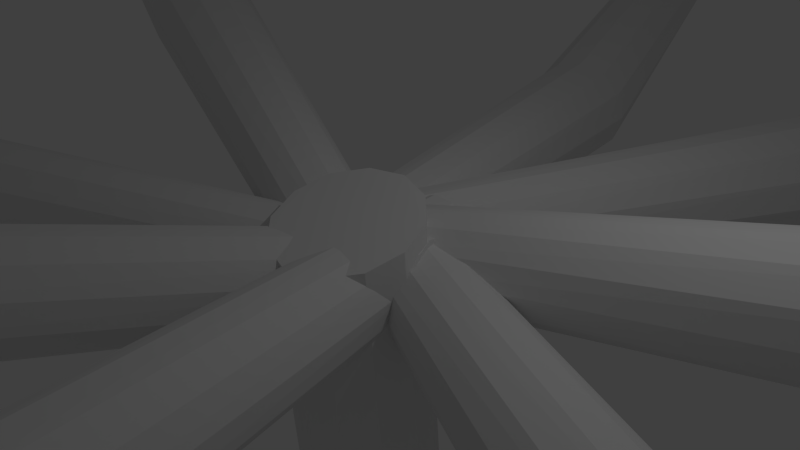# Source: petal2.blend  (saved by Blender 2.75.0; exported with 4.5.12 LTS)
import bpy
from mathutils import Matrix  # noqa: F401  (used for matrix-valued properties, if any)

bpy.ops.wm.read_factory_settings(use_empty=True)
scene = bpy.context.scene
scene.name = 'Scene'

# ---- collections
col_collection_1 = bpy.data.collections.new('Collection 1'); scene.collection.children.link(col_collection_1)

# ---- world
world_world = bpy.data.worlds.new('World'); scene.world = world_world
world_world.color = (0.05088, 0.05088, 0.05088)
world_world.use_sun_shadow = False
world_world.sun_shadow_jitter_overblur = 0.0
world_world.cycles.sampling_method = 'MANUAL'
world_world.cycles.sample_map_resolution = 256

# ---- cameras
cam_camera = bpy.data.cameras.new('Camera')
cam_camera.clip_end = 100.0
cam_camera.lens = 35.0
cam_camera.sensor_width = 32.0
cam_camera.sensor_height = 18.0
cam_camera.ortho_scale = 7.314
cam_camera.dof.focus_distance = 0.0
cam_camera.dof.aperture_fstop = 128.0

# ---- lights
light_lamp = bpy.data.lights.new('Lamp', 'POINT')
light_lamp.transmission_factor = 0.0
light_lamp.cutoff_distance = 30.0
light_lamp.energy = 100.0
light_lamp.shadow_buffer_clip_start = 1.001
light_lamp.shadow_soft_size = 0.1
light_lamp.shadow_maximum_resolution = 0.006
light_lamp.use_absolute_resolution = True
light_lamp.cycles.use_multiple_importance_sampling = False

# ---- meshes
me_cylinder_008 = bpy.data.meshes.new('Cylinder.008')
me_cylinder_008.from_pydata([(0.6135, -2.282, -8.51), (0.02273, 0.5297, 0.8163), (1.093, -2.462, -8.437), (0.3, 0.4473, 0.8427), (1.412, -2.843, -8.292), (0.4969, 0.2451, 0.9112), (1.483, -3.324, -8.113), (0.5606, -0.02283, 1.004), (1.289, -3.775, -7.95), (0.4742, -0.2846, 1.095), (0.8813, -4.075, -7.844), (0.2606, -0.4702, 1.161), (0.3687, -4.145, -7.826), (-0.02273, -0.5297, 1.184), (-0.1111, -3.965, -7.899), (-0.3, -0.4473, 1.157), (-0.4296, -3.584, -8.044), (-0.4969, -0.2451, 1.089), (-0.5013, -3.103, -8.222), (-0.5606, 0.02283, 0.9965), (-0.3071, -2.652, -8.386), (-0.4742, 0.2846, 0.9051), (0.1009, -2.351, -8.491), (-0.2606, 0.4702, 0.8391), (-0.4128, -6.307, -18.08), (0.04246, -6.553, -18.07), (0.3209, -6.975, -17.96), (0.3478, -7.46, -17.78), (0.116, -7.877, -17.58), (-0.3124, -8.116, -17.41), (-0.8226, -8.112, -17.33), (-1.278, -7.866, -17.34), (-1.556, -7.445, -17.45), (-1.583, -6.96, -17.63), (-1.351, -6.542, -17.83), (-0.923, -6.303, -18.0), (-3.298, -9.755, -28.01), (-2.703, -10.15, -28.04), (-2.362, -10.77, -27.91), (-2.366, -11.44, -27.66), (-2.714, -11.98, -27.35), (-3.312, -12.25, -27.06), (-4.002, -12.18, -26.88), (-4.596, -11.78, -26.85), (-4.938, -11.17, -26.98), (-4.934, -10.5, -27.23), (-4.586, -9.953, -27.55), (-3.987, -9.681, -27.83), (-4.895, -10.76, -32.44), (-4.026, -11.34, -32.49), (-3.527, -12.24, -32.3), (-3.533, -13.22, -31.93), (-4.041, -14.01, -31.47), (-4.916, -14.41, -31.05), (-5.923, -14.3, -30.79), (-6.792, -13.72, -30.74), (-7.291, -12.82, -30.93), (-7.285, -11.84, -31.3), (-6.777, -11.05, -31.76), (-5.902, -10.65, -32.17), (-5.362, -11.33, -33.97), (-4.493, -11.92, -34.02), (-3.995, -12.82, -33.83), (-4.0, -13.8, -33.46), (-4.509, -14.59, -33.0), (-5.384, -14.99, -32.58), (-6.39, -14.88, -32.32), (-7.259, -14.3, -32.27), (-7.758, -13.4, -32.46), (-7.752, -12.42, -32.83), (-7.244, -11.62, -33.29), (-6.369, -11.23, -33.71), (-6.073, -12.66, -35.31), (-5.546, -13.02, -35.34), (-5.244, -13.56, -35.23), (-5.247, -14.16, -35.0), (-5.555, -14.64, -34.73), (-6.086, -14.88, -34.47), (-6.697, -14.81, -34.31), (-7.224, -14.46, -34.28), (-7.527, -13.91, -34.4), (-7.523, -13.32, -34.62), (-7.215, -12.84, -34.9), (-6.684, -12.6, -35.15)], [], [(0, 1, 3, 2), (2, 3, 5, 4), (4, 5, 7, 6), (6, 7, 9, 8), (8, 9, 11, 10), (10, 11, 13, 12), (12, 13, 15, 14), (14, 15, 17, 16), (16, 17, 19, 18), (18, 19, 21, 20), (3, 1, 23, 21, 19, 17, 15, 13, 11, 9, 7, 5), (22, 23, 1, 0), (20, 21, 23, 22), (8, 10, 29, 28), (28, 29, 41, 40), (6, 8, 28, 27), (22, 0, 24, 35), (0, 2, 25, 24), (4, 6, 27, 26), (20, 22, 35, 34), (2, 4, 26, 25), (18, 20, 34, 33), (16, 18, 33, 32), (14, 16, 32, 31), (12, 14, 31, 30), (10, 12, 30, 29), (40, 41, 53, 52), (35, 24, 36, 47), (25, 26, 38, 37), (32, 33, 45, 44), (29, 30, 42, 41), (26, 27, 39, 38), (33, 34, 46, 45), (30, 31, 43, 42), (27, 28, 40, 39), (34, 35, 47, 46), (24, 25, 37, 36), (31, 32, 44, 43), (55, 56, 68, 67), (47, 36, 48, 59), (37, 38, 50, 49), (44, 45, 57, 56), (41, 42, 54, 53), (38, 39, 51, 50), (45, 46, 58, 57), (42, 43, 55, 54), (39, 40, 52, 51), (46, 47, 59, 58), (36, 37, 49, 48), (43, 44, 56, 55), (60, 61, 73, 72), (52, 53, 65, 64), (59, 48, 60, 71), (49, 50, 62, 61), (56, 57, 69, 68), (53, 54, 66, 65), (50, 51, 63, 62), (57, 58, 70, 69), (54, 55, 67, 66), (51, 52, 64, 63), (58, 59, 71, 70), (48, 49, 61, 60), (72, 73, 74, 75, 76, 77, 78, 79, 80, 81, 82, 83), (67, 68, 80, 79), (64, 65, 77, 76), (71, 60, 72, 83), (61, 62, 74, 73), (68, 69, 81, 80), (65, 66, 78, 77), (62, 63, 75, 74), (69, 70, 82, 81), (66, 67, 79, 78), (63, 64, 76, 75), (70, 71, 83, 82)])
me_cylinder_008.use_remesh_preserve_volume = False
me_cylinder_008.use_remesh_preserve_attributes = False
me_cylinder_008.use_mirror_vertex_groups = False
me_cylinder_008.update()
me_cylinder_007 = bpy.data.meshes.new('Cylinder.007')
me_cylinder_007.from_pydata([(0.6135, -2.282, -8.51), (0.02273, 0.5297, 0.8163), (1.093, -2.462, -8.437), (0.3, 0.4473, 0.8427), (1.412, -2.843, -8.292), (0.4969, 0.2451, 0.9112), (1.483, -3.324, -8.113), (0.5606, -0.02283, 1.004), (1.289, -3.775, -7.95), (0.4742, -0.2846, 1.095), (0.8813, -4.075, -7.844), (0.2606, -0.4702, 1.161), (0.3687, -4.145, -7.826), (-0.02273, -0.5297, 1.184), (-0.1111, -3.965, -7.899), (-0.3, -0.4473, 1.157), (-0.4296, -3.584, -8.044), (-0.4969, -0.2451, 1.089), (-0.5013, -3.103, -8.222), (-0.5606, 0.02283, 0.9965), (-0.3071, -2.652, -8.386), (-0.4742, 0.2846, 0.9051), (0.1009, -2.351, -8.491), (-0.2606, 0.4702, 0.8391), (-0.4128, -6.307, -18.08), (0.04246, -6.553, -18.07), (0.3209, -6.975, -17.96), (0.3478, -7.46, -17.78), (0.116, -7.877, -17.58), (-0.3124, -8.116, -17.41), (-0.8226, -8.112, -17.33), (-1.278, -7.866, -17.34), (-1.556, -7.445, -17.45), (-1.583, -6.96, -17.63), (-1.351, -6.542, -17.83), (-0.923, -6.303, -18.0), (-3.298, -9.755, -28.01), (-2.703, -10.15, -28.04), (-2.362, -10.77, -27.91), (-2.366, -11.44, -27.66), (-2.714, -11.98, -27.35), (-3.312, -12.25, -27.06), (-4.002, -12.18, -26.88), (-4.596, -11.78, -26.85), (-4.938, -11.17, -26.98), (-4.934, -10.5, -27.23), (-4.586, -9.953, -27.55), (-3.987, -9.681, -27.83), (-4.895, -10.76, -32.44), (-4.026, -11.34, -32.49), (-3.527, -12.24, -32.3), (-3.533, -13.22, -31.93), (-4.041, -14.01, -31.47), (-4.916, -14.41, -31.05), (-5.923, -14.3, -30.79), (-6.792, -13.72, -30.74), (-7.291, -12.82, -30.93), (-7.285, -11.84, -31.3), (-6.777, -11.05, -31.76), (-5.902, -10.65, -32.17), (-5.362, -11.33, -33.97), (-4.493, -11.92, -34.02), (-3.995, -12.82, -33.83), (-4.0, -13.8, -33.46), (-4.509, -14.59, -33.0), (-5.384, -14.99, -32.58), (-6.39, -14.88, -32.32), (-7.259, -14.3, -32.27), (-7.758, -13.4, -32.46), (-7.752, -12.42, -32.83), (-7.244, -11.62, -33.29), (-6.369, -11.23, -33.71), (-6.073, -12.66, -35.31), (-5.546, -13.02, -35.34), (-5.244, -13.56, -35.23), (-5.247, -14.16, -35.0), (-5.555, -14.64, -34.73), (-6.086, -14.88, -34.47), (-6.697, -14.81, -34.31), (-7.224, -14.46, -34.28), (-7.527, -13.91, -34.4), (-7.523, -13.32, -34.62), (-7.215, -12.84, -34.9), (-6.684, -12.6, -35.15)], [], [(0, 1, 3, 2), (2, 3, 5, 4), (4, 5, 7, 6), (6, 7, 9, 8), (8, 9, 11, 10), (10, 11, 13, 12), (12, 13, 15, 14), (14, 15, 17, 16), (16, 17, 19, 18), (18, 19, 21, 20), (3, 1, 23, 21, 19, 17, 15, 13, 11, 9, 7, 5), (22, 23, 1, 0), (20, 21, 23, 22), (8, 10, 29, 28), (28, 29, 41, 40), (6, 8, 28, 27), (22, 0, 24, 35), (0, 2, 25, 24), (4, 6, 27, 26), (20, 22, 35, 34), (2, 4, 26, 25), (18, 20, 34, 33), (16, 18, 33, 32), (14, 16, 32, 31), (12, 14, 31, 30), (10, 12, 30, 29), (40, 41, 53, 52), (35, 24, 36, 47), (25, 26, 38, 37), (32, 33, 45, 44), (29, 30, 42, 41), (26, 27, 39, 38), (33, 34, 46, 45), (30, 31, 43, 42), (27, 28, 40, 39), (34, 35, 47, 46), (24, 25, 37, 36), (31, 32, 44, 43), (55, 56, 68, 67), (47, 36, 48, 59), (37, 38, 50, 49), (44, 45, 57, 56), (41, 42, 54, 53), (38, 39, 51, 50), (45, 46, 58, 57), (42, 43, 55, 54), (39, 40, 52, 51), (46, 47, 59, 58), (36, 37, 49, 48), (43, 44, 56, 55), (60, 61, 73, 72), (52, 53, 65, 64), (59, 48, 60, 71), (49, 50, 62, 61), (56, 57, 69, 68), (53, 54, 66, 65), (50, 51, 63, 62), (57, 58, 70, 69), (54, 55, 67, 66), (51, 52, 64, 63), (58, 59, 71, 70), (48, 49, 61, 60), (72, 73, 74, 75, 76, 77, 78, 79, 80, 81, 82, 83), (67, 68, 80, 79), (64, 65, 77, 76), (71, 60, 72, 83), (61, 62, 74, 73), (68, 69, 81, 80), (65, 66, 78, 77), (62, 63, 75, 74), (69, 70, 82, 81), (66, 67, 79, 78), (63, 64, 76, 75), (70, 71, 83, 82)])
me_cylinder_007.use_remesh_preserve_volume = False
me_cylinder_007.use_remesh_preserve_attributes = False
me_cylinder_007.use_mirror_vertex_groups = False
me_cylinder_007.update()
me_cylinder_006 = bpy.data.meshes.new('Cylinder.006')
me_cylinder_006.from_pydata([(0.6135, -2.282, -8.51), (0.02273, 0.5297, 0.8163), (1.093, -2.462, -8.437), (0.3, 0.4473, 0.8427), (1.412, -2.843, -8.292), (0.4969, 0.2451, 0.9112), (1.483, -3.324, -8.113), (0.5606, -0.02283, 1.004), (1.289, -3.775, -7.95), (0.4742, -0.2846, 1.095), (0.8813, -4.075, -7.844), (0.2606, -0.4702, 1.161), (0.3687, -4.145, -7.826), (-0.02273, -0.5297, 1.184), (-0.1111, -3.965, -7.899), (-0.3, -0.4473, 1.157), (-0.4296, -3.584, -8.044), (-0.4969, -0.2451, 1.089), (-0.5013, -3.103, -8.222), (-0.5606, 0.02283, 0.9965), (-0.3071, -2.652, -8.386), (-0.4742, 0.2846, 0.9051), (0.1009, -2.351, -8.491), (-0.2606, 0.4702, 0.8391), (-0.4128, -6.307, -18.08), (0.04246, -6.553, -18.07), (0.3209, -6.975, -17.96), (0.3478, -7.46, -17.78), (0.116, -7.877, -17.58), (-0.3124, -8.116, -17.41), (-0.8226, -8.112, -17.33), (-1.278, -7.866, -17.34), (-1.556, -7.445, -17.45), (-1.583, -6.96, -17.63), (-1.351, -6.542, -17.83), (-0.923, -6.303, -18.0), (-3.298, -9.755, -28.01), (-2.703, -10.15, -28.04), (-2.362, -10.77, -27.91), (-2.366, -11.44, -27.66), (-2.714, -11.98, -27.35), (-3.312, -12.25, -27.06), (-4.002, -12.18, -26.88), (-4.596, -11.78, -26.85), (-4.938, -11.17, -26.98), (-4.934, -10.5, -27.23), (-4.586, -9.953, -27.55), (-3.987, -9.681, -27.83), (-4.895, -10.76, -32.44), (-4.026, -11.34, -32.49), (-3.527, -12.24, -32.3), (-3.533, -13.22, -31.93), (-4.041, -14.01, -31.47), (-4.916, -14.41, -31.05), (-5.923, -14.3, -30.79), (-6.792, -13.72, -30.74), (-7.291, -12.82, -30.93), (-7.285, -11.84, -31.3), (-6.777, -11.05, -31.76), (-5.902, -10.65, -32.17), (-5.362, -11.33, -33.97), (-4.493, -11.92, -34.02), (-3.995, -12.82, -33.83), (-4.0, -13.8, -33.46), (-4.509, -14.59, -33.0), (-5.384, -14.99, -32.58), (-6.39, -14.88, -32.32), (-7.259, -14.3, -32.27), (-7.758, -13.4, -32.46), (-7.752, -12.42, -32.83), (-7.244, -11.62, -33.29), (-6.369, -11.23, -33.71), (-6.073, -12.66, -35.31), (-5.546, -13.02, -35.34), (-5.244, -13.56, -35.23), (-5.247, -14.16, -35.0), (-5.555, -14.64, -34.73), (-6.086, -14.88, -34.47), (-6.697, -14.81, -34.31), (-7.224, -14.46, -34.28), (-7.527, -13.91, -34.4), (-7.523, -13.32, -34.62), (-7.215, -12.84, -34.9), (-6.684, -12.6, -35.15)], [], [(0, 1, 3, 2), (2, 3, 5, 4), (4, 5, 7, 6), (6, 7, 9, 8), (8, 9, 11, 10), (10, 11, 13, 12), (12, 13, 15, 14), (14, 15, 17, 16), (16, 17, 19, 18), (18, 19, 21, 20), (3, 1, 23, 21, 19, 17, 15, 13, 11, 9, 7, 5), (22, 23, 1, 0), (20, 21, 23, 22), (8, 10, 29, 28), (28, 29, 41, 40), (6, 8, 28, 27), (22, 0, 24, 35), (0, 2, 25, 24), (4, 6, 27, 26), (20, 22, 35, 34), (2, 4, 26, 25), (18, 20, 34, 33), (16, 18, 33, 32), (14, 16, 32, 31), (12, 14, 31, 30), (10, 12, 30, 29), (40, 41, 53, 52), (35, 24, 36, 47), (25, 26, 38, 37), (32, 33, 45, 44), (29, 30, 42, 41), (26, 27, 39, 38), (33, 34, 46, 45), (30, 31, 43, 42), (27, 28, 40, 39), (34, 35, 47, 46), (24, 25, 37, 36), (31, 32, 44, 43), (55, 56, 68, 67), (47, 36, 48, 59), (37, 38, 50, 49), (44, 45, 57, 56), (41, 42, 54, 53), (38, 39, 51, 50), (45, 46, 58, 57), (42, 43, 55, 54), (39, 40, 52, 51), (46, 47, 59, 58), (36, 37, 49, 48), (43, 44, 56, 55), (60, 61, 73, 72), (52, 53, 65, 64), (59, 48, 60, 71), (49, 50, 62, 61), (56, 57, 69, 68), (53, 54, 66, 65), (50, 51, 63, 62), (57, 58, 70, 69), (54, 55, 67, 66), (51, 52, 64, 63), (58, 59, 71, 70), (48, 49, 61, 60), (72, 73, 74, 75, 76, 77, 78, 79, 80, 81, 82, 83), (67, 68, 80, 79), (64, 65, 77, 76), (71, 60, 72, 83), (61, 62, 74, 73), (68, 69, 81, 80), (65, 66, 78, 77), (62, 63, 75, 74), (69, 70, 82, 81), (66, 67, 79, 78), (63, 64, 76, 75), (70, 71, 83, 82)])
me_cylinder_006.use_remesh_preserve_volume = False
me_cylinder_006.use_remesh_preserve_attributes = False
me_cylinder_006.use_mirror_vertex_groups = False
me_cylinder_006.update()
me_cylinder_005 = bpy.data.meshes.new('Cylinder.005')
me_cylinder_005.from_pydata([(0.6135, -2.282, -8.51), (0.02273, 0.5297, 0.8163), (1.093, -2.462, -8.437), (0.3, 0.4473, 0.8427), (1.412, -2.843, -8.292), (0.4969, 0.2451, 0.9112), (1.483, -3.324, -8.113), (0.5606, -0.02283, 1.004), (1.289, -3.775, -7.95), (0.4742, -0.2846, 1.095), (0.8813, -4.075, -7.844), (0.2606, -0.4702, 1.161), (0.3687, -4.145, -7.826), (-0.02273, -0.5297, 1.184), (-0.1111, -3.965, -7.899), (-0.3, -0.4473, 1.157), (-0.4296, -3.584, -8.044), (-0.4969, -0.2451, 1.089), (-0.5013, -3.103, -8.222), (-0.5606, 0.02283, 0.9965), (-0.3071, -2.652, -8.386), (-0.4742, 0.2846, 0.9051), (0.1009, -2.351, -8.491), (-0.2606, 0.4702, 0.8391), (-0.4128, -6.307, -18.08), (0.04246, -6.553, -18.07), (0.3209, -6.975, -17.96), (0.3478, -7.46, -17.78), (0.116, -7.877, -17.58), (-0.3124, -8.116, -17.41), (-0.8226, -8.112, -17.33), (-1.278, -7.866, -17.34), (-1.556, -7.445, -17.45), (-1.583, -6.96, -17.63), (-1.351, -6.542, -17.83), (-0.923, -6.303, -18.0), (-3.298, -9.755, -28.01), (-2.703, -10.15, -28.04), (-2.362, -10.77, -27.91), (-2.366, -11.44, -27.66), (-2.714, -11.98, -27.35), (-3.312, -12.25, -27.06), (-4.002, -12.18, -26.88), (-4.596, -11.78, -26.85), (-4.938, -11.17, -26.98), (-4.934, -10.5, -27.23), (-4.586, -9.953, -27.55), (-3.987, -9.681, -27.83), (-4.895, -10.76, -32.44), (-4.026, -11.34, -32.49), (-3.527, -12.24, -32.3), (-3.533, -13.22, -31.93), (-4.041, -14.01, -31.47), (-4.916, -14.41, -31.05), (-5.923, -14.3, -30.79), (-6.792, -13.72, -30.74), (-7.291, -12.82, -30.93), (-7.285, -11.84, -31.3), (-6.777, -11.05, -31.76), (-5.902, -10.65, -32.17), (-5.362, -11.33, -33.97), (-4.493, -11.92, -34.02), (-3.995, -12.82, -33.83), (-4.0, -13.8, -33.46), (-4.509, -14.59, -33.0), (-5.384, -14.99, -32.58), (-6.39, -14.88, -32.32), (-7.259, -14.3, -32.27), (-7.758, -13.4, -32.46), (-7.752, -12.42, -32.83), (-7.244, -11.62, -33.29), (-6.369, -11.23, -33.71), (-6.073, -12.66, -35.31), (-5.546, -13.02, -35.34), (-5.244, -13.56, -35.23), (-5.247, -14.16, -35.0), (-5.555, -14.64, -34.73), (-6.086, -14.88, -34.47), (-6.697, -14.81, -34.31), (-7.224, -14.46, -34.28), (-7.527, -13.91, -34.4), (-7.523, -13.32, -34.62), (-7.215, -12.84, -34.9), (-6.684, -12.6, -35.15)], [], [(0, 1, 3, 2), (2, 3, 5, 4), (4, 5, 7, 6), (6, 7, 9, 8), (8, 9, 11, 10), (10, 11, 13, 12), (12, 13, 15, 14), (14, 15, 17, 16), (16, 17, 19, 18), (18, 19, 21, 20), (3, 1, 23, 21, 19, 17, 15, 13, 11, 9, 7, 5), (22, 23, 1, 0), (20, 21, 23, 22), (8, 10, 29, 28), (28, 29, 41, 40), (6, 8, 28, 27), (22, 0, 24, 35), (0, 2, 25, 24), (4, 6, 27, 26), (20, 22, 35, 34), (2, 4, 26, 25), (18, 20, 34, 33), (16, 18, 33, 32), (14, 16, 32, 31), (12, 14, 31, 30), (10, 12, 30, 29), (40, 41, 53, 52), (35, 24, 36, 47), (25, 26, 38, 37), (32, 33, 45, 44), (29, 30, 42, 41), (26, 27, 39, 38), (33, 34, 46, 45), (30, 31, 43, 42), (27, 28, 40, 39), (34, 35, 47, 46), (24, 25, 37, 36), (31, 32, 44, 43), (55, 56, 68, 67), (47, 36, 48, 59), (37, 38, 50, 49), (44, 45, 57, 56), (41, 42, 54, 53), (38, 39, 51, 50), (45, 46, 58, 57), (42, 43, 55, 54), (39, 40, 52, 51), (46, 47, 59, 58), (36, 37, 49, 48), (43, 44, 56, 55), (60, 61, 73, 72), (52, 53, 65, 64), (59, 48, 60, 71), (49, 50, 62, 61), (56, 57, 69, 68), (53, 54, 66, 65), (50, 51, 63, 62), (57, 58, 70, 69), (54, 55, 67, 66), (51, 52, 64, 63), (58, 59, 71, 70), (48, 49, 61, 60), (72, 73, 74, 75, 76, 77, 78, 79, 80, 81, 82, 83), (67, 68, 80, 79), (64, 65, 77, 76), (71, 60, 72, 83), (61, 62, 74, 73), (68, 69, 81, 80), (65, 66, 78, 77), (62, 63, 75, 74), (69, 70, 82, 81), (66, 67, 79, 78), (63, 64, 76, 75), (70, 71, 83, 82)])
me_cylinder_005.use_remesh_preserve_volume = False
me_cylinder_005.use_remesh_preserve_attributes = False
me_cylinder_005.use_mirror_vertex_groups = False
me_cylinder_005.update()
me_cylinder_004 = bpy.data.meshes.new('Cylinder.004')
me_cylinder_004.from_pydata([(0.6135, -2.282, -8.51), (0.02273, 0.5297, 0.8163), (1.093, -2.462, -8.437), (0.3, 0.4473, 0.8427), (1.412, -2.843, -8.292), (0.4969, 0.2451, 0.9112), (1.483, -3.324, -8.113), (0.5606, -0.02283, 1.004), (1.289, -3.775, -7.95), (0.4742, -0.2846, 1.095), (0.8813, -4.075, -7.844), (0.2606, -0.4702, 1.161), (0.3687, -4.145, -7.826), (-0.02273, -0.5297, 1.184), (-0.1111, -3.965, -7.899), (-0.3, -0.4473, 1.157), (-0.4296, -3.584, -8.044), (-0.4969, -0.2451, 1.089), (-0.5013, -3.103, -8.222), (-0.5606, 0.02283, 0.9965), (-0.3071, -2.652, -8.386), (-0.4742, 0.2846, 0.9051), (0.1009, -2.351, -8.491), (-0.2606, 0.4702, 0.8391), (-0.4128, -6.307, -18.08), (0.04246, -6.553, -18.07), (0.3209, -6.975, -17.96), (0.3478, -7.46, -17.78), (0.116, -7.877, -17.58), (-0.3124, -8.116, -17.41), (-0.8226, -8.112, -17.33), (-1.278, -7.866, -17.34), (-1.556, -7.445, -17.45), (-1.583, -6.96, -17.63), (-1.351, -6.542, -17.83), (-0.923, -6.303, -18.0), (-3.298, -9.755, -28.01), (-2.703, -10.15, -28.04), (-2.362, -10.77, -27.91), (-2.366, -11.44, -27.66), (-2.714, -11.98, -27.35), (-3.312, -12.25, -27.06), (-4.002, -12.18, -26.88), (-4.596, -11.78, -26.85), (-4.938, -11.17, -26.98), (-4.934, -10.5, -27.23), (-4.586, -9.953, -27.55), (-3.987, -9.681, -27.83), (-4.895, -10.76, -32.44), (-4.026, -11.34, -32.49), (-3.527, -12.24, -32.3), (-3.533, -13.22, -31.93), (-4.041, -14.01, -31.47), (-4.916, -14.41, -31.05), (-5.923, -14.3, -30.79), (-6.792, -13.72, -30.74), (-7.291, -12.82, -30.93), (-7.285, -11.84, -31.3), (-6.777, -11.05, -31.76), (-5.902, -10.65, -32.17), (-5.362, -11.33, -33.97), (-4.493, -11.92, -34.02), (-3.995, -12.82, -33.83), (-4.0, -13.8, -33.46), (-4.509, -14.59, -33.0), (-5.384, -14.99, -32.58), (-6.39, -14.88, -32.32), (-7.259, -14.3, -32.27), (-7.758, -13.4, -32.46), (-7.752, -12.42, -32.83), (-7.244, -11.62, -33.29), (-6.369, -11.23, -33.71), (-6.073, -12.66, -35.31), (-5.546, -13.02, -35.34), (-5.244, -13.56, -35.23), (-5.247, -14.16, -35.0), (-5.555, -14.64, -34.73), (-6.086, -14.88, -34.47), (-6.697, -14.81, -34.31), (-7.224, -14.46, -34.28), (-7.527, -13.91, -34.4), (-7.523, -13.32, -34.62), (-7.215, -12.84, -34.9), (-6.684, -12.6, -35.15)], [], [(0, 1, 3, 2), (2, 3, 5, 4), (4, 5, 7, 6), (6, 7, 9, 8), (8, 9, 11, 10), (10, 11, 13, 12), (12, 13, 15, 14), (14, 15, 17, 16), (16, 17, 19, 18), (18, 19, 21, 20), (3, 1, 23, 21, 19, 17, 15, 13, 11, 9, 7, 5), (22, 23, 1, 0), (20, 21, 23, 22), (8, 10, 29, 28), (28, 29, 41, 40), (6, 8, 28, 27), (22, 0, 24, 35), (0, 2, 25, 24), (4, 6, 27, 26), (20, 22, 35, 34), (2, 4, 26, 25), (18, 20, 34, 33), (16, 18, 33, 32), (14, 16, 32, 31), (12, 14, 31, 30), (10, 12, 30, 29), (40, 41, 53, 52), (35, 24, 36, 47), (25, 26, 38, 37), (32, 33, 45, 44), (29, 30, 42, 41), (26, 27, 39, 38), (33, 34, 46, 45), (30, 31, 43, 42), (27, 28, 40, 39), (34, 35, 47, 46), (24, 25, 37, 36), (31, 32, 44, 43), (55, 56, 68, 67), (47, 36, 48, 59), (37, 38, 50, 49), (44, 45, 57, 56), (41, 42, 54, 53), (38, 39, 51, 50), (45, 46, 58, 57), (42, 43, 55, 54), (39, 40, 52, 51), (46, 47, 59, 58), (36, 37, 49, 48), (43, 44, 56, 55), (60, 61, 73, 72), (52, 53, 65, 64), (59, 48, 60, 71), (49, 50, 62, 61), (56, 57, 69, 68), (53, 54, 66, 65), (50, 51, 63, 62), (57, 58, 70, 69), (54, 55, 67, 66), (51, 52, 64, 63), (58, 59, 71, 70), (48, 49, 61, 60), (72, 73, 74, 75, 76, 77, 78, 79, 80, 81, 82, 83), (67, 68, 80, 79), (64, 65, 77, 76), (71, 60, 72, 83), (61, 62, 74, 73), (68, 69, 81, 80), (65, 66, 78, 77), (62, 63, 75, 74), (69, 70, 82, 81), (66, 67, 79, 78), (63, 64, 76, 75), (70, 71, 83, 82)])
me_cylinder_004.use_remesh_preserve_volume = False
me_cylinder_004.use_remesh_preserve_attributes = False
me_cylinder_004.use_mirror_vertex_groups = False
me_cylinder_004.update()
me_cylinder_003 = bpy.data.meshes.new('Cylinder.003')
me_cylinder_003.from_pydata([(0.6135, -2.282, -8.51), (0.02273, 0.5297, 0.8163), (1.093, -2.462, -8.437), (0.3, 0.4473, 0.8427), (1.412, -2.843, -8.292), (0.4969, 0.2451, 0.9112), (1.483, -3.324, -8.113), (0.5606, -0.02283, 1.004), (1.289, -3.775, -7.95), (0.4742, -0.2846, 1.095), (0.8813, -4.075, -7.844), (0.2606, -0.4702, 1.161), (0.3687, -4.145, -7.826), (-0.02273, -0.5297, 1.184), (-0.1111, -3.965, -7.899), (-0.3, -0.4473, 1.157), (-0.4296, -3.584, -8.044), (-0.4969, -0.2451, 1.089), (-0.5013, -3.103, -8.222), (-0.5606, 0.02283, 0.9965), (-0.3071, -2.652, -8.386), (-0.4742, 0.2846, 0.9051), (0.1009, -2.351, -8.491), (-0.2606, 0.4702, 0.8391), (-0.4128, -6.307, -18.08), (0.04246, -6.553, -18.07), (0.3209, -6.975, -17.96), (0.3478, -7.46, -17.78), (0.116, -7.877, -17.58), (-0.3124, -8.116, -17.41), (-0.8226, -8.112, -17.33), (-1.278, -7.866, -17.34), (-1.556, -7.445, -17.45), (-1.583, -6.96, -17.63), (-1.351, -6.542, -17.83), (-0.923, -6.303, -18.0), (-3.298, -9.755, -28.01), (-2.703, -10.15, -28.04), (-2.362, -10.77, -27.91), (-2.366, -11.44, -27.66), (-2.714, -11.98, -27.35), (-3.312, -12.25, -27.06), (-4.002, -12.18, -26.88), (-4.596, -11.78, -26.85), (-4.938, -11.17, -26.98), (-4.934, -10.5, -27.23), (-4.586, -9.953, -27.55), (-3.987, -9.681, -27.83), (-4.895, -10.76, -32.44), (-4.026, -11.34, -32.49), (-3.527, -12.24, -32.3), (-3.533, -13.22, -31.93), (-4.041, -14.01, -31.47), (-4.916, -14.41, -31.05), (-5.923, -14.3, -30.79), (-6.792, -13.72, -30.74), (-7.291, -12.82, -30.93), (-7.285, -11.84, -31.3), (-6.777, -11.05, -31.76), (-5.902, -10.65, -32.17), (-5.362, -11.33, -33.97), (-4.493, -11.92, -34.02), (-3.995, -12.82, -33.83), (-4.0, -13.8, -33.46), (-4.509, -14.59, -33.0), (-5.384, -14.99, -32.58), (-6.39, -14.88, -32.32), (-7.259, -14.3, -32.27), (-7.758, -13.4, -32.46), (-7.752, -12.42, -32.83), (-7.244, -11.62, -33.29), (-6.369, -11.23, -33.71), (-6.073, -12.66, -35.31), (-5.546, -13.02, -35.34), (-5.244, -13.56, -35.23), (-5.247, -14.16, -35.0), (-5.555, -14.64, -34.73), (-6.086, -14.88, -34.47), (-6.697, -14.81, -34.31), (-7.224, -14.46, -34.28), (-7.527, -13.91, -34.4), (-7.523, -13.32, -34.62), (-7.215, -12.84, -34.9), (-6.684, -12.6, -35.15)], [], [(0, 1, 3, 2), (2, 3, 5, 4), (4, 5, 7, 6), (6, 7, 9, 8), (8, 9, 11, 10), (10, 11, 13, 12), (12, 13, 15, 14), (14, 15, 17, 16), (16, 17, 19, 18), (18, 19, 21, 20), (3, 1, 23, 21, 19, 17, 15, 13, 11, 9, 7, 5), (22, 23, 1, 0), (20, 21, 23, 22), (8, 10, 29, 28), (28, 29, 41, 40), (6, 8, 28, 27), (22, 0, 24, 35), (0, 2, 25, 24), (4, 6, 27, 26), (20, 22, 35, 34), (2, 4, 26, 25), (18, 20, 34, 33), (16, 18, 33, 32), (14, 16, 32, 31), (12, 14, 31, 30), (10, 12, 30, 29), (40, 41, 53, 52), (35, 24, 36, 47), (25, 26, 38, 37), (32, 33, 45, 44), (29, 30, 42, 41), (26, 27, 39, 38), (33, 34, 46, 45), (30, 31, 43, 42), (27, 28, 40, 39), (34, 35, 47, 46), (24, 25, 37, 36), (31, 32, 44, 43), (55, 56, 68, 67), (47, 36, 48, 59), (37, 38, 50, 49), (44, 45, 57, 56), (41, 42, 54, 53), (38, 39, 51, 50), (45, 46, 58, 57), (42, 43, 55, 54), (39, 40, 52, 51), (46, 47, 59, 58), (36, 37, 49, 48), (43, 44, 56, 55), (60, 61, 73, 72), (52, 53, 65, 64), (59, 48, 60, 71), (49, 50, 62, 61), (56, 57, 69, 68), (53, 54, 66, 65), (50, 51, 63, 62), (57, 58, 70, 69), (54, 55, 67, 66), (51, 52, 64, 63), (58, 59, 71, 70), (48, 49, 61, 60), (72, 73, 74, 75, 76, 77, 78, 79, 80, 81, 82, 83), (67, 68, 80, 79), (64, 65, 77, 76), (71, 60, 72, 83), (61, 62, 74, 73), (68, 69, 81, 80), (65, 66, 78, 77), (62, 63, 75, 74), (69, 70, 82, 81), (66, 67, 79, 78), (63, 64, 76, 75), (70, 71, 83, 82)])
me_cylinder_003.use_remesh_preserve_volume = False
me_cylinder_003.use_remesh_preserve_attributes = False
me_cylinder_003.use_mirror_vertex_groups = False
me_cylinder_003.update()
me_cylinder_002 = bpy.data.meshes.new('Cylinder.002')
me_cylinder_002.from_pydata([(0.6135, -2.282, -8.51), (0.02273, 0.5297, 0.8163), (1.093, -2.462, -8.437), (0.3, 0.4473, 0.8427), (1.412, -2.843, -8.292), (0.4969, 0.2451, 0.9112), (1.483, -3.324, -8.113), (0.5606, -0.02283, 1.004), (1.289, -3.775, -7.95), (0.4742, -0.2846, 1.095), (0.8813, -4.075, -7.844), (0.2606, -0.4702, 1.161), (0.3687, -4.145, -7.826), (-0.02273, -0.5297, 1.184), (-0.1111, -3.965, -7.899), (-0.3, -0.4473, 1.157), (-0.4296, -3.584, -8.044), (-0.4969, -0.2451, 1.089), (-0.5013, -3.103, -8.222), (-0.5606, 0.02283, 0.9965), (-0.3071, -2.652, -8.386), (-0.4742, 0.2846, 0.9051), (0.1009, -2.351, -8.491), (-0.2606, 0.4702, 0.8391), (-0.4128, -6.307, -18.08), (0.04246, -6.553, -18.07), (0.3209, -6.975, -17.96), (0.3478, -7.46, -17.78), (0.116, -7.877, -17.58), (-0.3124, -8.116, -17.41), (-0.8226, -8.112, -17.33), (-1.278, -7.866, -17.34), (-1.556, -7.445, -17.45), (-1.583, -6.96, -17.63), (-1.351, -6.542, -17.83), (-0.923, -6.303, -18.0), (-3.298, -9.755, -28.01), (-2.703, -10.15, -28.04), (-2.362, -10.77, -27.91), (-2.366, -11.44, -27.66), (-2.714, -11.98, -27.35), (-3.312, -12.25, -27.06), (-4.002, -12.18, -26.88), (-4.596, -11.78, -26.85), (-4.938, -11.17, -26.98), (-4.934, -10.5, -27.23), (-4.586, -9.953, -27.55), (-3.987, -9.681, -27.83), (-4.895, -10.76, -32.44), (-4.026, -11.34, -32.49), (-3.527, -12.24, -32.3), (-3.533, -13.22, -31.93), (-4.041, -14.01, -31.47), (-4.916, -14.41, -31.05), (-5.923, -14.3, -30.79), (-6.792, -13.72, -30.74), (-7.291, -12.82, -30.93), (-7.285, -11.84, -31.3), (-6.777, -11.05, -31.76), (-5.902, -10.65, -32.17), (-5.362, -11.33, -33.97), (-4.493, -11.92, -34.02), (-3.995, -12.82, -33.83), (-4.0, -13.8, -33.46), (-4.509, -14.59, -33.0), (-5.384, -14.99, -32.58), (-6.39, -14.88, -32.32), (-7.259, -14.3, -32.27), (-7.758, -13.4, -32.46), (-7.752, -12.42, -32.83), (-7.244, -11.62, -33.29), (-6.369, -11.23, -33.71), (-6.073, -12.66, -35.31), (-5.546, -13.02, -35.34), (-5.244, -13.56, -35.23), (-5.247, -14.16, -35.0), (-5.555, -14.64, -34.73), (-6.086, -14.88, -34.47), (-6.697, -14.81, -34.31), (-7.224, -14.46, -34.28), (-7.527, -13.91, -34.4), (-7.523, -13.32, -34.62), (-7.215, -12.84, -34.9), (-6.684, -12.6, -35.15)], [], [(0, 1, 3, 2), (2, 3, 5, 4), (4, 5, 7, 6), (6, 7, 9, 8), (8, 9, 11, 10), (10, 11, 13, 12), (12, 13, 15, 14), (14, 15, 17, 16), (16, 17, 19, 18), (18, 19, 21, 20), (3, 1, 23, 21, 19, 17, 15, 13, 11, 9, 7, 5), (22, 23, 1, 0), (20, 21, 23, 22), (8, 10, 29, 28), (28, 29, 41, 40), (6, 8, 28, 27), (22, 0, 24, 35), (0, 2, 25, 24), (4, 6, 27, 26), (20, 22, 35, 34), (2, 4, 26, 25), (18, 20, 34, 33), (16, 18, 33, 32), (14, 16, 32, 31), (12, 14, 31, 30), (10, 12, 30, 29), (40, 41, 53, 52), (35, 24, 36, 47), (25, 26, 38, 37), (32, 33, 45, 44), (29, 30, 42, 41), (26, 27, 39, 38), (33, 34, 46, 45), (30, 31, 43, 42), (27, 28, 40, 39), (34, 35, 47, 46), (24, 25, 37, 36), (31, 32, 44, 43), (55, 56, 68, 67), (47, 36, 48, 59), (37, 38, 50, 49), (44, 45, 57, 56), (41, 42, 54, 53), (38, 39, 51, 50), (45, 46, 58, 57), (42, 43, 55, 54), (39, 40, 52, 51), (46, 47, 59, 58), (36, 37, 49, 48), (43, 44, 56, 55), (60, 61, 73, 72), (52, 53, 65, 64), (59, 48, 60, 71), (49, 50, 62, 61), (56, 57, 69, 68), (53, 54, 66, 65), (50, 51, 63, 62), (57, 58, 70, 69), (54, 55, 67, 66), (51, 52, 64, 63), (58, 59, 71, 70), (48, 49, 61, 60), (72, 73, 74, 75, 76, 77, 78, 79, 80, 81, 82, 83), (67, 68, 80, 79), (64, 65, 77, 76), (71, 60, 72, 83), (61, 62, 74, 73), (68, 69, 81, 80), (65, 66, 78, 77), (62, 63, 75, 74), (69, 70, 82, 81), (66, 67, 79, 78), (63, 64, 76, 75), (70, 71, 83, 82)])
me_cylinder_002.use_remesh_preserve_volume = False
me_cylinder_002.use_remesh_preserve_attributes = False
me_cylinder_002.use_mirror_vertex_groups = False
me_cylinder_002.update()
me_cylinder_001 = bpy.data.meshes.new('Cylinder.001')
me_cylinder_001.from_pydata([(0.6135, -2.282, -8.51), (0.02273, 0.5297, 0.8163), (1.093, -2.462, -8.437), (0.3, 0.4473, 0.8427), (1.412, -2.843, -8.292), (0.4969, 0.2451, 0.9112), (1.483, -3.324, -8.113), (0.5606, -0.02283, 1.004), (1.289, -3.775, -7.95), (0.4742, -0.2846, 1.095), (0.8813, -4.075, -7.844), (0.2606, -0.4702, 1.161), (0.3687, -4.145, -7.826), (-0.02273, -0.5297, 1.184), (-0.1111, -3.965, -7.899), (-0.3, -0.4473, 1.157), (-0.4296, -3.584, -8.044), (-0.4969, -0.2451, 1.089), (-0.5013, -3.103, -8.222), (-0.5606, 0.02283, 0.9965), (-0.3071, -2.652, -8.386), (-0.4742, 0.2846, 0.9051), (0.1009, -2.351, -8.491), (-0.2606, 0.4702, 0.8391), (-0.4128, -6.307, -18.08), (0.04246, -6.553, -18.07), (0.3209, -6.975, -17.96), (0.3478, -7.46, -17.78), (0.116, -7.877, -17.58), (-0.3124, -8.116, -17.41), (-0.8226, -8.112, -17.33), (-1.278, -7.866, -17.34), (-1.556, -7.445, -17.45), (-1.583, -6.96, -17.63), (-1.351, -6.542, -17.83), (-0.923, -6.303, -18.0), (-3.298, -9.755, -28.01), (-2.703, -10.15, -28.04), (-2.362, -10.77, -27.91), (-2.366, -11.44, -27.66), (-2.714, -11.98, -27.35), (-3.312, -12.25, -27.06), (-4.002, -12.18, -26.88), (-4.596, -11.78, -26.85), (-4.938, -11.17, -26.98), (-4.934, -10.5, -27.23), (-4.586, -9.953, -27.55), (-3.987, -9.681, -27.83), (-4.895, -10.76, -32.44), (-4.026, -11.34, -32.49), (-3.527, -12.24, -32.3), (-3.533, -13.22, -31.93), (-4.041, -14.01, -31.47), (-4.916, -14.41, -31.05), (-5.923, -14.3, -30.79), (-6.792, -13.72, -30.74), (-7.291, -12.82, -30.93), (-7.285, -11.84, -31.3), (-6.777, -11.05, -31.76), (-5.902, -10.65, -32.17), (-5.362, -11.33, -33.97), (-4.493, -11.92, -34.02), (-3.995, -12.82, -33.83), (-4.0, -13.8, -33.46), (-4.509, -14.59, -33.0), (-5.384, -14.99, -32.58), (-6.39, -14.88, -32.32), (-7.259, -14.3, -32.27), (-7.758, -13.4, -32.46), (-7.752, -12.42, -32.83), (-7.244, -11.62, -33.29), (-6.369, -11.23, -33.71), (-6.073, -12.66, -35.31), (-5.546, -13.02, -35.34), (-5.244, -13.56, -35.23), (-5.247, -14.16, -35.0), (-5.555, -14.64, -34.73), (-6.086, -14.88, -34.47), (-6.697, -14.81, -34.31), (-7.224, -14.46, -34.28), (-7.527, -13.91, -34.4), (-7.523, -13.32, -34.62), (-7.215, -12.84, -34.9), (-6.684, -12.6, -35.15)], [], [(0, 1, 3, 2), (2, 3, 5, 4), (4, 5, 7, 6), (6, 7, 9, 8), (8, 9, 11, 10), (10, 11, 13, 12), (12, 13, 15, 14), (14, 15, 17, 16), (16, 17, 19, 18), (18, 19, 21, 20), (3, 1, 23, 21, 19, 17, 15, 13, 11, 9, 7, 5), (22, 23, 1, 0), (20, 21, 23, 22), (8, 10, 29, 28), (28, 29, 41, 40), (6, 8, 28, 27), (22, 0, 24, 35), (0, 2, 25, 24), (4, 6, 27, 26), (20, 22, 35, 34), (2, 4, 26, 25), (18, 20, 34, 33), (16, 18, 33, 32), (14, 16, 32, 31), (12, 14, 31, 30), (10, 12, 30, 29), (40, 41, 53, 52), (35, 24, 36, 47), (25, 26, 38, 37), (32, 33, 45, 44), (29, 30, 42, 41), (26, 27, 39, 38), (33, 34, 46, 45), (30, 31, 43, 42), (27, 28, 40, 39), (34, 35, 47, 46), (24, 25, 37, 36), (31, 32, 44, 43), (55, 56, 68, 67), (47, 36, 48, 59), (37, 38, 50, 49), (44, 45, 57, 56), (41, 42, 54, 53), (38, 39, 51, 50), (45, 46, 58, 57), (42, 43, 55, 54), (39, 40, 52, 51), (46, 47, 59, 58), (36, 37, 49, 48), (43, 44, 56, 55), (60, 61, 73, 72), (52, 53, 65, 64), (59, 48, 60, 71), (49, 50, 62, 61), (56, 57, 69, 68), (53, 54, 66, 65), (50, 51, 63, 62), (57, 58, 70, 69), (54, 55, 67, 66), (51, 52, 64, 63), (58, 59, 71, 70), (48, 49, 61, 60), (72, 73, 74, 75, 76, 77, 78, 79, 80, 81, 82, 83), (67, 68, 80, 79), (64, 65, 77, 76), (71, 60, 72, 83), (61, 62, 74, 73), (68, 69, 81, 80), (65, 66, 78, 77), (62, 63, 75, 74), (69, 70, 82, 81), (66, 67, 79, 78), (63, 64, 76, 75), (70, 71, 83, 82)])
me_cylinder_001.use_remesh_preserve_volume = False
me_cylinder_001.use_remesh_preserve_attributes = False
me_cylinder_001.use_mirror_vertex_groups = False
me_cylinder_001.update()
me_cylinder = bpy.data.meshes.new('Cylinder')
me_cylinder.from_pydata([(0.0, 1.0, -20.57), (0.0, 1.0, 8.634), (0.5, 0.866, -20.57), (0.5, 0.866, 8.634), (0.866, 0.5, -20.57), (0.866, 0.5, 8.634), (1.0, -4.371e-08, -20.57), (1.0, -4.371e-08, 8.634), (0.866, -0.5, -20.57), (0.866, -0.5, 8.634), (0.5, -0.866, -20.57), (0.5, -0.866, 8.634), (1.51e-07, -1.0, -20.57), (1.51e-07, -1.0, 8.634), (-0.5, -0.866, -20.57), (-0.5, -0.866, 8.634), (-0.866, -0.5, -20.57), (-0.866, -0.5, 8.634), (-1.0, -4.649e-07, -20.57), (-1.0, -4.649e-07, 8.634), (-0.866, 0.5, -20.57), (-0.866, 0.5, 8.634), (-0.5, 0.866, -20.57), (-0.5, 0.866, 8.634), (-0.002772, 0.6366, -38.6), (0.4992, 0.5104, -38.6), (0.8707, 0.1509, -38.57), (1.012, -0.3456, -38.53), (0.886, -0.8461, -38.49), (0.5255, -1.217, -38.46), (0.02764, -1.358, -38.45), (-0.4743, -1.231, -38.46), (-0.8459, -0.8718, -38.48), (-0.9874, -0.3753, -38.52), (-0.8611, 0.1252, -38.56), (-0.5007, 0.4956, -38.59), (-0.2307, -1.558, -58.18), (0.2765, -1.654, -58.14), (0.6641, -1.973, -58.01), (0.8282, -2.43, -57.83), (0.7248, -2.902, -57.65), (0.3817, -3.263, -57.51), (-0.1092, -3.416, -57.45), (-0.6165, -3.321, -57.49), (-1.004, -3.002, -57.61), (-1.168, -2.545, -57.79), (-1.065, -2.073, -57.98), (-0.7217, -1.711, -58.12), (-0.2117, -3.863, -64.06), (0.2955, -3.959, -64.02), (0.683, -4.278, -63.89), (0.8471, -4.735, -63.71), (0.7438, -5.207, -63.53), (0.4007, -5.568, -63.38), (-0.09027, -5.722, -63.33), (-0.5975, -5.626, -63.37), (-0.9851, -5.307, -63.49), (-1.149, -4.85, -63.67), (-1.046, -4.378, -63.86), (-0.7027, -4.017, -64.0), (-1.485, -6.382, -72.2), (-0.1213, -6.64, -72.1), (0.9209, -7.497, -71.76), (1.362, -8.726, -71.27), (1.084, -9.996, -70.78), (0.1615, -10.97, -70.4), (-1.159, -11.38, -70.24), (-2.522, -11.12, -70.35), (-3.565, -10.26, -70.69), (-4.006, -9.036, -71.17), (-3.728, -7.766, -71.67), (-2.805, -6.795, -72.05), (-1.648, -8.511, -75.96), (-0.1376, -8.727, -75.83), (1.043, -9.575, -75.34), (1.578, -10.83, -74.65), (1.324, -12.15, -73.92), (0.3485, -13.19, -73.36), (-1.087, -13.67, -73.11), (-2.597, -13.45, -73.24), (-3.778, -12.6, -73.73), (-4.313, -11.35, -74.42), (-4.058, -10.02, -75.15), (-3.083, -8.986, -75.71), (-1.538, -12.7, -82.85), (-0.2023, -12.89, -82.73), (0.8422, -13.64, -82.3), (1.315, -14.75, -81.68), (1.09, -15.92, -81.04), (0.2277, -16.84, -80.54), (-1.042, -17.26, -80.32), (-2.378, -17.07, -80.44), (-3.422, -16.32, -80.87), (-3.895, -15.21, -81.49), (-3.67, -14.04, -82.13), (-2.808, -13.12, -82.63), (-0.9622, -15.66, -85.17), (-0.2914, -15.76, -85.11), (0.2331, -16.14, -84.89), (0.4707, -16.69, -84.58), (0.3578, -17.28, -84.26), (-0.07547, -17.74, -84.01), (-0.7129, -17.95, -83.9), (-1.384, -17.86, -83.96), (-1.908, -17.48, -84.17), (-2.146, -16.92, -84.48), (-2.033, -16.34, -84.81), (-1.6, -15.87, -85.06), (1.077, -1.639, 36.81), (0.5792, -1.518, 36.89), (1.44, -1.984, 36.68), (1.571, -2.46, 36.53), (1.434, -2.94, 36.39), (1.067, -3.296, 36.31), (0.5675, -3.431, 36.3), (0.06945, -3.31, 36.38), (-0.2936, -2.965, 36.51), (-0.4243, -2.489, 36.66), (-0.2877, -2.008, 36.8), (0.07956, -1.653, 36.88)], [], [(0, 1, 3, 2), (2, 3, 5, 4), (4, 5, 7, 6), (6, 7, 9, 8), (8, 9, 11, 10), (10, 11, 13, 12), (12, 13, 15, 14), (14, 15, 17, 16), (16, 17, 19, 18), (18, 19, 21, 20), (17, 15, 115, 116), (22, 23, 1, 0), (20, 21, 23, 22), (8, 10, 29, 28), (28, 29, 41, 40), (6, 8, 28, 27), (22, 0, 24, 35), (0, 2, 25, 24), (4, 6, 27, 26), (20, 22, 35, 34), (2, 4, 26, 25), (18, 20, 34, 33), (16, 18, 33, 32), (14, 16, 32, 31), (12, 14, 31, 30), (10, 12, 30, 29), (40, 41, 53, 52), (35, 24, 36, 47), (25, 26, 38, 37), (32, 33, 45, 44), (29, 30, 42, 41), (26, 27, 39, 38), (33, 34, 46, 45), (30, 31, 43, 42), (27, 28, 40, 39), (34, 35, 47, 46), (24, 25, 37, 36), (31, 32, 44, 43), (55, 56, 68, 67), (47, 36, 48, 59), (37, 38, 50, 49), (44, 45, 57, 56), (41, 42, 54, 53), (38, 39, 51, 50), (45, 46, 58, 57), (42, 43, 55, 54), (39, 40, 52, 51), (46, 47, 59, 58), (36, 37, 49, 48), (43, 44, 56, 55), (60, 61, 73, 72), (52, 53, 65, 64), (59, 48, 60, 71), (49, 50, 62, 61), (56, 57, 69, 68), (53, 54, 66, 65), (50, 51, 63, 62), (57, 58, 70, 69), (54, 55, 67, 66), (51, 52, 64, 63), (58, 59, 71, 70), (48, 49, 61, 60), (82, 83, 95, 94), (67, 68, 80, 79), (64, 65, 77, 76), (71, 60, 72, 83), (61, 62, 74, 73), (68, 69, 81, 80), (65, 66, 78, 77), (62, 63, 75, 74), (69, 70, 82, 81), (66, 67, 79, 78), (63, 64, 76, 75), (70, 71, 83, 82), (87, 88, 100, 99), (72, 73, 85, 84), (79, 80, 92, 91), (76, 77, 89, 88), (83, 72, 84, 95), (73, 74, 86, 85), (80, 81, 93, 92), (77, 78, 90, 89), (74, 75, 87, 86), (81, 82, 94, 93), (78, 79, 91, 90), (75, 76, 88, 87), (96, 97, 98, 99, 100, 101, 102, 103, 104, 105, 106, 107), (94, 95, 107, 106), (84, 85, 97, 96), (91, 92, 104, 103), (88, 89, 101, 100), (95, 84, 96, 107), (85, 86, 98, 97), (92, 93, 105, 104), (89, 90, 102, 101), (86, 87, 99, 98), (93, 94, 106, 105), (90, 91, 103, 102), (108, 109, 119, 118, 117, 116, 115, 114, 113, 112, 111, 110), (15, 13, 114, 115), (13, 11, 113, 114), (11, 9, 112, 113), (9, 7, 111, 112), (1, 23, 119, 109), (3, 1, 109, 108), (7, 5, 110, 111), (23, 21, 118, 119), (5, 3, 108, 110), (21, 19, 117, 118), (19, 17, 116, 117)])
me_cylinder.use_remesh_preserve_volume = False
me_cylinder.use_remesh_preserve_attributes = False
me_cylinder.use_mirror_vertex_groups = False
me_cylinder.update()

# ---- objects
ob_cylinder_008 = bpy.data.objects.new('Cylinder.008', me_cylinder_008)
ob_cylinder_007 = bpy.data.objects.new('Cylinder.007', me_cylinder_007)
ob_cylinder_006 = bpy.data.objects.new('Cylinder.006', me_cylinder_006)
ob_cylinder_005 = bpy.data.objects.new('Cylinder.005', me_cylinder_005)
ob_cylinder_004 = bpy.data.objects.new('Cylinder.004', me_cylinder_004)
ob_cylinder_003 = bpy.data.objects.new('Cylinder.003', me_cylinder_003)
ob_cylinder_002 = bpy.data.objects.new('Cylinder.002', me_cylinder_002)
ob_cylinder_001 = bpy.data.objects.new('Cylinder.001', me_cylinder_001)
ob_cylinder = bpy.data.objects.new('Cylinder', me_cylinder)
ob_lamp = bpy.data.objects.new('Lamp', light_lamp)
ob_camera = bpy.data.objects.new('Camera', cam_camera)

# ---- transforms, parenting, visibility, modifiers, constraints
ob_cylinder_008.location = (0.0, 0.0, 0.0)
ob_cylinder_008.rotation_euler = (5.498, 1.85, -0.1047)
ob_cylinder_008.lineart.crease_threshold = 0.0
ob_cylinder_007.location = (0.0, 0.0, 0.0)
ob_cylinder_007.rotation_euler = (4.765, 1.484, -0.1396)
ob_cylinder_007.lineart.crease_threshold = 0.0
ob_cylinder_006.location = (0.0, 0.0, 0.0)
ob_cylinder_006.rotation_euler = (3.875, 1.641, 0.05236)
ob_cylinder_006.lineart.crease_threshold = 0.0
ob_cylinder_005.location = (0.0, 0.0, 0.0)
ob_cylinder_005.rotation_euler = (3.281, 1.396, 0.08727)
ob_cylinder_005.lineart.crease_threshold = 0.0
ob_cylinder_004.location = (0.0, 0.0, 0.0)
ob_cylinder_004.rotation_euler = (2.356, 1.658, 0.1745)
ob_cylinder_004.lineart.crease_threshold = 0.0
ob_cylinder_003.location = (0.0, 0.0, 0.0)
ob_cylinder_003.rotation_euler = (1.606, 1.484, 0.0)
ob_cylinder_003.lineart.crease_threshold = 0.0
ob_cylinder_002.location = (0.0, 0.0, 0.0)
ob_cylinder_002.rotation_euler = (0.6981, 1.78, 0.0)
ob_cylinder_002.lineart.crease_threshold = 0.0
ob_cylinder_001.location = (0.0, 0.0, 0.0)
ob_cylinder_001.rotation_euler = (0.0, 1.571, 0.0)
ob_cylinder_001.lineart.crease_threshold = 0.0
ob_cylinder.location = (-0.4199, 1.921, -35.86)
ob_cylinder.lineart.crease_threshold = 0.0
ob_lamp.location = (4.076, 1.005, 5.904)
ob_lamp.rotation_euler = (0.6503, 0.05522, 1.866)
ob_lamp.lock_rotations_4d = False
ob_lamp.empty_display_type = 'ARROWS'
ob_lamp.color = (0.0, 0.0, 0.0, 0.0)
ob_lamp.lineart.crease_threshold = 0.0
ob_camera.location = (7.481, -6.508, 5.344)
ob_camera.rotation_euler = (1.109, 0.01082, 0.8149)
ob_camera.lock_rotations_4d = False
ob_camera.empty_display_type = 'ARROWS'
ob_camera.color = (0.0, 0.0, 0.0, 0.0)
ob_camera.display_type = 'WIRE'
ob_camera.lineart.crease_threshold = 0.0

# ---- collection membership
col_collection_1.objects.link(ob_cylinder_008)
col_collection_1.objects.link(ob_cylinder_007)
col_collection_1.objects.link(ob_cylinder_006)
col_collection_1.objects.link(ob_cylinder_005)
col_collection_1.objects.link(ob_cylinder_004)
col_collection_1.objects.link(ob_cylinder_003)
col_collection_1.objects.link(ob_cylinder_002)
col_collection_1.objects.link(ob_cylinder_001)
col_collection_1.objects.link(ob_cylinder)
col_collection_1.objects.link(ob_lamp)
col_collection_1.objects.link(ob_camera)

# ---- scene / render settings (as saved in the file)
scene.camera = ob_camera
scene.frame_start = 1; scene.frame_end = 250; scene.frame_set(1)
scene.render.engine = 'BLENDER_EEVEE_NEXT'
scene.render.resolution_percentage = 50
scene.render.dither_intensity = 0.0
scene.cycles.use_denoising = False
scene.cycles.samples = 10
scene.cycles.sampling_pattern = 'TABULATED_SOBOL'
scene.cycles.light_sampling_threshold = 0.0
scene.cycles.use_adaptive_sampling = False
scene.cycles.use_light_tree = False
scene.cycles.blur_glossy = 0.0
scene.cycles.pixel_filter_type = 'GAUSSIAN'
scene.cycles.sample_clamp_indirect = 0.0
scene.view_settings.view_transform = 'Standard'
bpy.context.view_layer.update()
